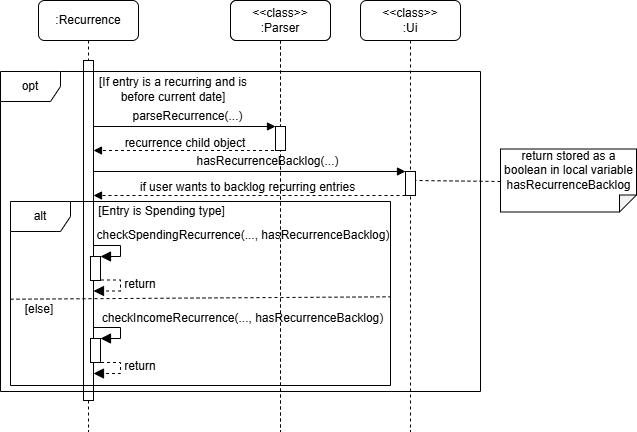

The diagram above was exported from draw.io. Its source (the exported page's mxGraphModel, read from the mxfile embedded in the PNG):
<mxGraphModel dx="612" dy="412" grid="1" gridSize="10" guides="1" tooltips="1" connect="1" arrows="1" fold="1" page="1" pageScale="1" pageWidth="827" pageHeight="1169" math="0" shadow="0">
  <root>
    <mxCell id="0" />
    <mxCell id="1" parent="0" />
    <mxCell id="n31YsCNTiU6jXU0wt-2B-1" value=":Recurrence" style="shape=umlLifeline;rounded=1;perimeter=lifelinePerimeter;whiteSpace=wrap;html=1;container=0;dropTarget=0;collapsible=0;recursiveResize=0;outlineConnect=0;portConstraint=eastwest;newEdgeStyle={&quot;edgeStyle&quot;:&quot;elbowEdgeStyle&quot;,&quot;elbow&quot;:&quot;vertical&quot;,&quot;curved&quot;:0,&quot;rounded&quot;:0};" vertex="1" parent="1">
      <mxGeometry x="58" y="59" width="100" height="431" as="geometry" />
    </mxCell>
    <mxCell id="n31YsCNTiU6jXU0wt-2B-2" value="" style="html=1;points=[];perimeter=orthogonalPerimeter;outlineConnect=0;targetShapes=umlLifeline;portConstraint=eastwest;newEdgeStyle={&quot;edgeStyle&quot;:&quot;elbowEdgeStyle&quot;,&quot;elbow&quot;:&quot;vertical&quot;,&quot;curved&quot;:0,&quot;rounded&quot;:0};" vertex="1" parent="n31YsCNTiU6jXU0wt-2B-1">
      <mxGeometry x="45" y="60" width="10" height="340" as="geometry" />
    </mxCell>
    <mxCell id="n31YsCNTiU6jXU0wt-2B-23" value="" style="html=1;points=[];perimeter=orthogonalPerimeter;outlineConnect=0;targetShapes=umlLifeline;portConstraint=eastwest;newEdgeStyle={&quot;edgeStyle&quot;:&quot;elbowEdgeStyle&quot;,&quot;elbow&quot;:&quot;vertical&quot;,&quot;curved&quot;:0,&quot;rounded&quot;:0};" vertex="1" parent="n31YsCNTiU6jXU0wt-2B-1">
      <mxGeometry x="52" y="338" width="10" height="24" as="geometry" />
    </mxCell>
    <mxCell id="n31YsCNTiU6jXU0wt-2B-3" value="opt" style="shape=umlFrame;whiteSpace=wrap;html=1;pointerEvents=0;" vertex="1" parent="1">
      <mxGeometry x="20" y="130" width="480" height="320" as="geometry" />
    </mxCell>
    <mxCell id="n31YsCNTiU6jXU0wt-2B-4" value="[If entry is a recurring and is before current date]" style="text;html=1;align=center;verticalAlign=middle;whiteSpace=wrap;rounded=0;" vertex="1" parent="1">
      <mxGeometry x="105" y="133" width="176" height="30" as="geometry" />
    </mxCell>
    <mxCell id="n31YsCNTiU6jXU0wt-2B-6" value="" style="endArrow=block;html=1;rounded=0;endFill=1;" edge="1" parent="1">
      <mxGeometry width="50" height="50" relative="1" as="geometry">
        <mxPoint x="113" y="185" as="sourcePoint" />
        <mxPoint x="295" y="185" as="targetPoint" />
      </mxGeometry>
    </mxCell>
    <mxCell id="n31YsCNTiU6jXU0wt-2B-7" value="&amp;lt;&amp;lt;class&amp;gt;&amp;gt;&lt;br&gt;:Parser" style="shape=umlLifeline;rounded=1;perimeter=lifelinePerimeter;whiteSpace=wrap;html=1;container=0;dropTarget=0;collapsible=0;recursiveResize=0;outlineConnect=0;portConstraint=eastwest;newEdgeStyle={&quot;edgeStyle&quot;:&quot;elbowEdgeStyle&quot;,&quot;elbow&quot;:&quot;vertical&quot;,&quot;curved&quot;:0,&quot;rounded&quot;:0};" vertex="1" parent="1">
      <mxGeometry x="250" y="59" width="100" height="431" as="geometry" />
    </mxCell>
    <mxCell id="n31YsCNTiU6jXU0wt-2B-8" value="" style="html=1;points=[];perimeter=orthogonalPerimeter;outlineConnect=0;targetShapes=umlLifeline;portConstraint=eastwest;newEdgeStyle={&quot;edgeStyle&quot;:&quot;elbowEdgeStyle&quot;,&quot;elbow&quot;:&quot;vertical&quot;,&quot;curved&quot;:0,&quot;rounded&quot;:0};" vertex="1" parent="n31YsCNTiU6jXU0wt-2B-7">
      <mxGeometry x="45" y="126" width="10" height="24" as="geometry" />
    </mxCell>
    <mxCell id="n31YsCNTiU6jXU0wt-2B-9" value="parseRecurrence(...)" style="text;html=1;align=center;verticalAlign=middle;whiteSpace=wrap;rounded=0;" vertex="1" parent="1">
      <mxGeometry x="70" y="165" width="275" height="20" as="geometry" />
    </mxCell>
    <mxCell id="n31YsCNTiU6jXU0wt-2B-10" value="" style="endArrow=block;dashed=1;html=1;rounded=0;endFill=1;" edge="1" parent="1" source="n31YsCNTiU6jXU0wt-2B-7">
      <mxGeometry width="50" height="50" relative="1" as="geometry">
        <mxPoint x="150" y="209" as="sourcePoint" />
        <mxPoint x="113" y="209" as="targetPoint" />
      </mxGeometry>
    </mxCell>
    <mxCell id="n31YsCNTiU6jXU0wt-2B-11" value="recurrence child object" style="text;html=1;align=center;verticalAlign=middle;whiteSpace=wrap;rounded=0;" vertex="1" parent="1">
      <mxGeometry x="120" y="190" width="170" height="24" as="geometry" />
    </mxCell>
    <mxCell id="n31YsCNTiU6jXU0wt-2B-12" value="" style="endArrow=block;html=1;rounded=0;endFill=1;" edge="1" parent="1" target="n31YsCNTiU6jXU0wt-2B-16">
      <mxGeometry width="50" height="50" relative="1" as="geometry">
        <mxPoint x="113" y="230" as="sourcePoint" />
        <mxPoint x="295" y="230" as="targetPoint" />
      </mxGeometry>
    </mxCell>
    <mxCell id="n31YsCNTiU6jXU0wt-2B-13" value="&amp;lt;&amp;lt;class&amp;gt;&amp;gt;&lt;br&gt;:Parser" style="shape=umlLifeline;rounded=1;perimeter=lifelinePerimeter;whiteSpace=wrap;html=1;container=0;dropTarget=0;collapsible=0;recursiveResize=0;outlineConnect=0;portConstraint=eastwest;newEdgeStyle={&quot;edgeStyle&quot;:&quot;elbowEdgeStyle&quot;,&quot;elbow&quot;:&quot;vertical&quot;,&quot;curved&quot;:0,&quot;rounded&quot;:0};" vertex="1" parent="1">
      <mxGeometry x="250" y="59" width="100" height="431" as="geometry" />
    </mxCell>
    <mxCell id="n31YsCNTiU6jXU0wt-2B-14" value="" style="html=1;points=[];perimeter=orthogonalPerimeter;outlineConnect=0;targetShapes=umlLifeline;portConstraint=eastwest;newEdgeStyle={&quot;edgeStyle&quot;:&quot;elbowEdgeStyle&quot;,&quot;elbow&quot;:&quot;vertical&quot;,&quot;curved&quot;:0,&quot;rounded&quot;:0};" vertex="1" parent="n31YsCNTiU6jXU0wt-2B-13">
      <mxGeometry x="45" y="126" width="10" height="24" as="geometry" />
    </mxCell>
    <mxCell id="n31YsCNTiU6jXU0wt-2B-15" value="&amp;lt;&amp;lt;class&amp;gt;&amp;gt;&lt;br&gt;:Ui" style="shape=umlLifeline;rounded=1;perimeter=lifelinePerimeter;whiteSpace=wrap;html=1;container=0;dropTarget=0;collapsible=0;recursiveResize=0;outlineConnect=0;portConstraint=eastwest;newEdgeStyle={&quot;edgeStyle&quot;:&quot;elbowEdgeStyle&quot;,&quot;elbow&quot;:&quot;vertical&quot;,&quot;curved&quot;:0,&quot;rounded&quot;:0};" vertex="1" parent="1">
      <mxGeometry x="380" y="59" width="100" height="431" as="geometry" />
    </mxCell>
    <mxCell id="n31YsCNTiU6jXU0wt-2B-16" value="" style="html=1;points=[];perimeter=orthogonalPerimeter;outlineConnect=0;targetShapes=umlLifeline;portConstraint=eastwest;newEdgeStyle={&quot;edgeStyle&quot;:&quot;elbowEdgeStyle&quot;,&quot;elbow&quot;:&quot;vertical&quot;,&quot;curved&quot;:0,&quot;rounded&quot;:0};" vertex="1" parent="n31YsCNTiU6jXU0wt-2B-15">
      <mxGeometry x="45" y="171" width="10" height="24" as="geometry" />
    </mxCell>
    <mxCell id="n31YsCNTiU6jXU0wt-2B-17" value="hasRecurrenceBacklog(...)" style="text;html=1;align=center;verticalAlign=middle;whiteSpace=wrap;rounded=0;" vertex="1" parent="1">
      <mxGeometry x="150" y="210" width="275" height="20" as="geometry" />
    </mxCell>
    <mxCell id="n31YsCNTiU6jXU0wt-2B-18" value="" style="endArrow=block;dashed=1;html=1;rounded=0;endFill=1;" edge="1" parent="1" source="n31YsCNTiU6jXU0wt-2B-16">
      <mxGeometry width="50" height="50" relative="1" as="geometry">
        <mxPoint x="300" y="254" as="sourcePoint" />
        <mxPoint x="113" y="254" as="targetPoint" />
      </mxGeometry>
    </mxCell>
    <mxCell id="n31YsCNTiU6jXU0wt-2B-19" value="if user wants to backlog recurring entries" style="text;html=1;align=center;verticalAlign=middle;whiteSpace=wrap;rounded=0;" vertex="1" parent="1">
      <mxGeometry x="130" y="236" width="275" height="20" as="geometry" />
    </mxCell>
    <mxCell id="n31YsCNTiU6jXU0wt-2B-20" value="alt" style="shape=umlFrame;whiteSpace=wrap;html=1;pointerEvents=0;" vertex="1" parent="1">
      <mxGeometry x="30" y="260" width="380" height="184" as="geometry" />
    </mxCell>
    <mxCell id="n31YsCNTiU6jXU0wt-2B-21" value="" style="endArrow=none;dashed=1;html=1;rounded=0;exitX=0;exitY=0.531;exitDx=0;exitDy=0;exitPerimeter=0;entryX=1;entryY=0.518;entryDx=0;entryDy=0;entryPerimeter=0;" edge="1" parent="1" source="n31YsCNTiU6jXU0wt-2B-20" target="n31YsCNTiU6jXU0wt-2B-20">
      <mxGeometry width="50" height="50" relative="1" as="geometry">
        <mxPoint x="200" y="284" as="sourcePoint" />
        <mxPoint x="250" y="234" as="targetPoint" />
      </mxGeometry>
    </mxCell>
    <mxCell id="n31YsCNTiU6jXU0wt-2B-22" value="" style="html=1;points=[];perimeter=orthogonalPerimeter;outlineConnect=0;targetShapes=umlLifeline;portConstraint=eastwest;newEdgeStyle={&quot;edgeStyle&quot;:&quot;elbowEdgeStyle&quot;,&quot;elbow&quot;:&quot;vertical&quot;,&quot;curved&quot;:0,&quot;rounded&quot;:0};" vertex="1" parent="1">
      <mxGeometry x="110" y="315" width="10" height="24" as="geometry" />
    </mxCell>
    <mxCell id="n31YsCNTiU6jXU0wt-2B-25" value="" style="edgeStyle=elbowEdgeStyle;elbow=horizontal;endArrow=block;html=1;curved=0;rounded=0;endSize=8;startSize=8;endFill=1;" edge="1" parent="1">
      <mxGeometry width="50" height="50" relative="1" as="geometry">
        <mxPoint x="113" y="304" as="sourcePoint" />
        <mxPoint x="120" y="315" as="targetPoint" />
        <Array as="points">
          <mxPoint x="140" y="304" />
        </Array>
      </mxGeometry>
    </mxCell>
    <mxCell id="n31YsCNTiU6jXU0wt-2B-27" value="checkSpendingRecurrence(..., hasRecurrenceBacklog)" style="text;html=1;align=center;verticalAlign=middle;whiteSpace=wrap;rounded=0;" vertex="1" parent="1">
      <mxGeometry x="113" y="284" width="300" height="20" as="geometry" />
    </mxCell>
    <mxCell id="n31YsCNTiU6jXU0wt-2B-28" value="checkIncomeRecurrence(..., hasRecurrenceBacklog)" style="text;html=1;align=center;verticalAlign=middle;whiteSpace=wrap;rounded=0;" vertex="1" parent="1">
      <mxGeometry x="110" y="367" width="305" height="20" as="geometry" />
    </mxCell>
    <mxCell id="n31YsCNTiU6jXU0wt-2B-29" value="" style="edgeStyle=elbowEdgeStyle;elbow=horizontal;endArrow=block;html=1;curved=0;rounded=0;endSize=8;startSize=8;endFill=1;" edge="1" parent="1">
      <mxGeometry width="50" height="50" relative="1" as="geometry">
        <mxPoint x="113" y="386" as="sourcePoint" />
        <mxPoint x="120" y="397" as="targetPoint" />
        <Array as="points">
          <mxPoint x="140" y="436" />
        </Array>
      </mxGeometry>
    </mxCell>
    <mxCell id="n31YsCNTiU6jXU0wt-2B-30" value="" style="edgeStyle=elbowEdgeStyle;elbow=horizontal;endArrow=block;html=1;curved=0;rounded=0;endSize=8;startSize=8;endFill=1;entryX=0.954;entryY=0.557;entryDx=0;entryDy=0;entryPerimeter=0;dashed=1;" edge="1" parent="1">
      <mxGeometry width="50" height="50" relative="1" as="geometry">
        <mxPoint x="120.5" y="421" as="sourcePoint" />
        <mxPoint x="113" y="432" as="targetPoint" />
        <Array as="points">
          <mxPoint x="140" y="421" />
        </Array>
      </mxGeometry>
    </mxCell>
    <mxCell id="n31YsCNTiU6jXU0wt-2B-31" value="return" style="text;html=1;align=center;verticalAlign=middle;whiteSpace=wrap;rounded=0;" vertex="1" parent="1">
      <mxGeometry x="130" y="328" width="60" height="30" as="geometry" />
    </mxCell>
    <mxCell id="n31YsCNTiU6jXU0wt-2B-32" value="return" style="text;html=1;align=center;verticalAlign=middle;whiteSpace=wrap;rounded=0;" vertex="1" parent="1">
      <mxGeometry x="130" y="410" width="60" height="30" as="geometry" />
    </mxCell>
    <mxCell id="OJMAOMR2wSrAp2I7YGGj-1" value="" style="shape=note;whiteSpace=wrap;html=1;backgroundOutline=1;darkOpacity=0.05;rotation=-90;flipV=1;flipH=1;fontSize=12;size=17;" vertex="1" parent="1">
      <mxGeometry x="556.5" y="171" width="63" height="136" as="geometry" />
    </mxCell>
    <mxCell id="OJMAOMR2wSrAp2I7YGGj-2" value="return stored as a boolean in local variable hasRecurrenceBacklog" style="text;html=1;align=center;verticalAlign=middle;whiteSpace=wrap;rounded=0;" vertex="1" parent="1">
      <mxGeometry x="519.5" y="214" width="137" height="30" as="geometry" />
    </mxCell>
    <mxCell id="OJMAOMR2wSrAp2I7YGGj-3" value="" style="endArrow=none;dashed=1;html=1;rounded=0;" edge="1" parent="1">
      <mxGeometry width="50" height="50" relative="1" as="geometry">
        <mxPoint x="520" y="240" as="sourcePoint" />
        <mxPoint x="435.16666666666674" y="239" as="targetPoint" />
      </mxGeometry>
    </mxCell>
    <mxCell id="OJMAOMR2wSrAp2I7YGGj-4" value="" style="edgeStyle=elbowEdgeStyle;elbow=horizontal;endArrow=block;html=1;curved=0;rounded=0;endSize=8;startSize=8;endFill=1;entryX=0.954;entryY=0.557;entryDx=0;entryDy=0;entryPerimeter=0;dashed=1;" edge="1" parent="1">
      <mxGeometry width="50" height="50" relative="1" as="geometry">
        <mxPoint x="120.5" y="338.5" as="sourcePoint" />
        <mxPoint x="113" y="349.5" as="targetPoint" />
        <Array as="points">
          <mxPoint x="140" y="338.5" />
        </Array>
      </mxGeometry>
    </mxCell>
    <mxCell id="OJMAOMR2wSrAp2I7YGGj-5" value="[else]" style="text;html=1;align=center;verticalAlign=middle;whiteSpace=wrap;rounded=0;" vertex="1" parent="1">
      <mxGeometry x="29" y="361" width="60" height="13" as="geometry" />
    </mxCell>
    <mxCell id="OJMAOMR2wSrAp2I7YGGj-6" value="[Entry is Spending type]" style="text;html=1;align=center;verticalAlign=middle;whiteSpace=wrap;rounded=0;" vertex="1" parent="1">
      <mxGeometry x="114" y="263" width="135" height="13" as="geometry" />
    </mxCell>
  </root>
</mxGraphModel>